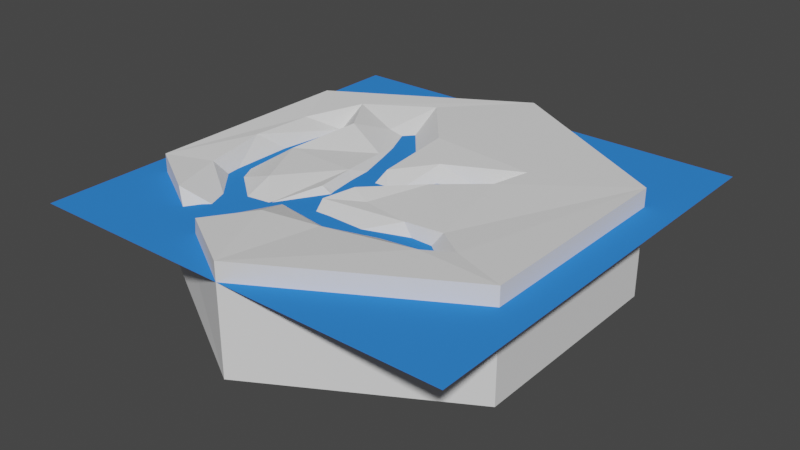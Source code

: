 # Source: hexRiverOrigin1.blend  (saved by Blender 2.80.75; exported with 4.5.12 LTS)
import bpy
from mathutils import Matrix  # noqa: F401  (used for matrix-valued properties, if any)

bpy.ops.wm.read_factory_settings(use_empty=True)
scene = bpy.context.scene
scene.name = 'Scene'

# ---- collections
col_collection = bpy.data.collections.new('Collection'); scene.collection.children.link(col_collection)

# ---- materials (node trees are filled in below, after node groups)
mat_material = bpy.data.materials.new('Material')
mat_material.use_transparent_shadow = False
mat_material.diffuse_color = (0.03604, 0.2281, 0.8, 1.0)

# ---- material node trees

# ---- world
world_world = bpy.data.worlds.new('World'); scene.world = world_world
world_world.use_nodes = True; world_world.node_tree.nodes.clear()
_N = world_world.node_tree.nodes; _L = world_world.node_tree.links
n0 = _N.new('ShaderNodeOutputWorld'); n0.name = 'World Output'; n0.location = (300, 300)
n1 = _N.new('ShaderNodeBackground'); n1.name = 'Background'; n1.location = (10, 300)
n1.inputs[0].default_value = (0.05088, 0.05088, 0.05088, 1.0)
_L.new(n1.outputs[0], n0.inputs[0])
n0.is_active_output = True
world_world.color = (0.05088, 0.05088, 0.05088)
world_world.use_sun_shadow = False
world_world.sun_shadow_jitter_overblur = 0.0

# ---- meshes
me_plane = bpy.data.meshes.new('Plane')
me_plane.from_pydata([(-1.0, -1.0, 0.0), (1.0, -1.0, 0.0), (-1.0, 1.0, 0.0), (1.0, 1.0, 0.0)], [], [(0, 1, 3, 2)])
_uv = me_plane.uv_layers.new(name='UVMap')
_uv.uv.foreach_set('vector', [0.0, 0.0, 1.0, 0.0, 1.0, 1.0, 0.0, 1.0])
me_plane.materials.append(mat_material)
me_plane.use_remesh_preserve_volume = False
me_plane.use_remesh_preserve_attributes = False
me_plane.use_mirror_vertex_groups = False
me_plane.update()
me_circle = bpy.data.meshes.new('Circle')
me_circle.from_pydata([(-0.7336, 0.2151, -0.01592), (-0.6363, 0.03566, -0.1128), (-0.6407, -0.3297, -0.1063), (-0.4278, -0.3187, -0.03791), (-0.6883, -0.3928, -0.02002), (-0.866, -0.5, 7.194e-06), (-0.5559, -0.0519, -0.03618), (-0.6163, 0.3289, -0.08565), (-0.4111, 0.4352, -0.06391), (-0.0805, -0.1969, -0.1581), (-0.482, 0.2658, -6.25e-06), (-0.08694, -0.4559, -0.1302), (-0.866, 0.5, -0.4992), (-0.7359, -0.08936, -0.006529), (-0.1023, 0.05175, -0.04565), (-0.1536, 0.2013, -0.1388), (-0.6263, 0.4866, -0.006956), (-0.3304, 0.6763, -0.007421), (-0.866, 0.5, 1.004e-05), (-0.0946, 0.3925, -0.007668), (-0.3061, 0.4589, -0.102), (-0.1233, -0.1142, -0.1436), (-0.2454, -0.02906, -0.05773), (-0.2824, 0.2085, -0.07386), (0.2667, -0.423, -0.05509), (0.6017, -0.3905, -0.0124), (0.3772, -0.3164, -0.1413), (0.4588, -0.2853, -0.02386), (0.1084, 0.1121, -0.1198), (0.0715, -0.5402, -0.02092), (0.03761, -0.418, -0.1142), (0.2696, -0.2852, -0.038), (0.4926, -0.475, -0.002256), (-0.1354, -0.3073, -0.05588), (0.03174, -0.2327, -0.04839), (0.1613, 0.002424, -0.01638), (0.4147, 0.3285, -0.004712), (0.3715, 0.1567, -0.00715), (-0.06228, -0.1959, -0.02481), (0.06098, 0.2008, -0.02363), (0.2809, 0.2294, -0.1007), (-0.01526, -0.05202, -0.1112), (-0.2436, -0.3722, -0.1148), (-0.2198, -0.2192, -0.0567), (0.866, 0.5, 0.0), (-0.3314, -0.6129, -0.1922), (-0.2365, -0.436, -0.06608), (-8.113e-05, 1.0, 0.0004517), (-0.3053, -0.6116, -0.05859), (-0.3975, -0.5604, -0.1851), (-0.4202, -0.7514, -0.3086), (-0.4235, -0.5508, -0.1246), (-0.3145, -0.4352, -0.08754), (-0.1689, -0.6103, -0.002965), (-0.3129, -0.8149, -0.005284), (-1.851e-05, -1.0, 0.0002916), (-0.5989, -0.6541, -0.01377), (-0.866, -0.5, -0.4992), (1.064e-07, -1.0, -0.4992), (0.866, 0.5, -0.4992), (0.866, -0.5, -0.4992), (0.0, 1.0, -0.4992), (0.866, -0.5, 0.0)], [], [(61, 12, 47), (1, 6, 10), (10, 7, 1), (23, 10, 6), (3, 2, 51), (6, 2, 3), (51, 2, 4), (4, 56, 51), (4, 2, 13), (4, 5, 56), (49, 50, 45), (6, 1, 2), (5, 13, 0), (5, 18, 57), (5, 4, 13), (9, 38, 41), (7, 0, 13), (7, 13, 1), (0, 7, 16), (0, 16, 18), (16, 10, 8), (0, 18, 5), (37, 35, 27), (36, 37, 44), (21, 14, 15), (14, 19, 15), (14, 39, 19), (18, 47, 12), (9, 33, 38), (12, 61, 57), (47, 18, 16), (7, 10, 16), (16, 17, 47), (1, 13, 2), (23, 15, 20), (9, 11, 33), (21, 41, 14), (18, 12, 57), (20, 15, 19), (9, 21, 43), (11, 42, 46), (21, 9, 41), (36, 40, 37), (39, 14, 41), (62, 55, 58), (55, 29, 53), (28, 40, 39), (38, 35, 41), (47, 36, 44), (28, 35, 37), (39, 40, 36), (41, 35, 28), (46, 53, 29), (30, 11, 46), (32, 26, 24), (34, 33, 31), (30, 46, 29), (32, 24, 29), (26, 31, 30), (31, 35, 34), (27, 31, 26), (24, 30, 29), (25, 26, 32), (25, 27, 26), (55, 32, 29), (25, 44, 27), (62, 32, 55), (32, 62, 25), (24, 26, 30), (31, 33, 30), (28, 39, 41), (23, 22, 15), (22, 21, 15), (21, 22, 43), (33, 34, 38), (35, 31, 27), (19, 39, 36), (23, 6, 22), (19, 17, 20), (11, 30, 33), (44, 37, 27), (20, 17, 8), (44, 25, 62), (23, 8, 10), (37, 40, 28), (47, 17, 19), (20, 8, 23), (16, 8, 17), (36, 47, 19), (34, 35, 38), (44, 62, 59), (6, 3, 22), (61, 47, 59), (48, 53, 46), (42, 43, 52), (47, 44, 59), (11, 9, 42), (52, 22, 3), (52, 43, 22), (9, 43, 42), (46, 42, 45), (54, 48, 45), (46, 45, 48), (45, 42, 49), (50, 56, 5), (45, 50, 54), (51, 42, 52), (50, 57, 58), (49, 56, 50), (42, 51, 49), (49, 51, 56), (57, 50, 5), (54, 50, 55), (53, 54, 55), (3, 51, 52), (48, 54, 53), (55, 50, 58), (57, 61, 60), (58, 57, 60), (58, 60, 62), (59, 60, 61), (62, 60, 59)])
me_circle.use_remesh_preserve_volume = False
me_circle.use_remesh_preserve_attributes = False
me_circle.use_mirror_vertex_groups = False
me_circle.update()

# ---- objects
ob_plane = bpy.data.objects.new('Plane', me_plane)
ob_circle = bpy.data.objects.new('Circle', me_circle)

# ---- transforms, parenting, visibility, modifiers, constraints
ob_plane.location = (0.01099, 1.152e-08, -0.08572)
ob_plane.lineart.crease_threshold = 0.0
ob_circle.location = (0.0, 0.0, 0.0)
ob_circle.lineart.crease_threshold = 0.0

# ---- collection membership
scene.collection.objects.link(ob_plane)
col_collection.objects.link(ob_circle)

# ---- scene / render settings (as saved in the file)
scene.frame_start = 1; scene.frame_end = 250; scene.frame_set(1)
scene.render.engine = 'BLENDER_EEVEE_NEXT'
scene.cycles.use_denoising = False
scene.cycles.samples = 128
scene.cycles.sampling_pattern = 'TABULATED_SOBOL'
scene.cycles.use_adaptive_sampling = False
scene.cycles.use_light_tree = False
scene.view_settings.view_transform = 'Filmic'
bpy.context.view_layer.update()

# ---- added for rendering (the .blend has no active camera and no usable light): camera, sun
cam_auto = bpy.data.cameras.new('AutoCamera')
cam_auto.lens = 50.0
cam_auto.sensor_width = 36.0
cam_auto.clip_end = 1000.0
ob_auto_camera = bpy.data.objects.new('AutoCamera', cam_auto)
scene.collection.objects.link(ob_auto_camera)
ob_auto_camera.location = (2.66843, -3.18893, 1.8766)
ob_auto_camera.rotation_euler = (1.09748, -7.21219e-08, 0.694738)
scene.camera = ob_auto_camera
light_auto_sun = bpy.data.lights.new('AutoSun', 'SUN')
light_auto_sun.energy = 3.0
light_auto_sun.angle = 0.0523599
ob_auto_sun = bpy.data.objects.new('AutoSun', light_auto_sun)
scene.collection.objects.link(ob_auto_sun)
ob_auto_sun.rotation_euler = (0.872665, 0.174533, 0.523599)
bpy.context.view_layer.update()
